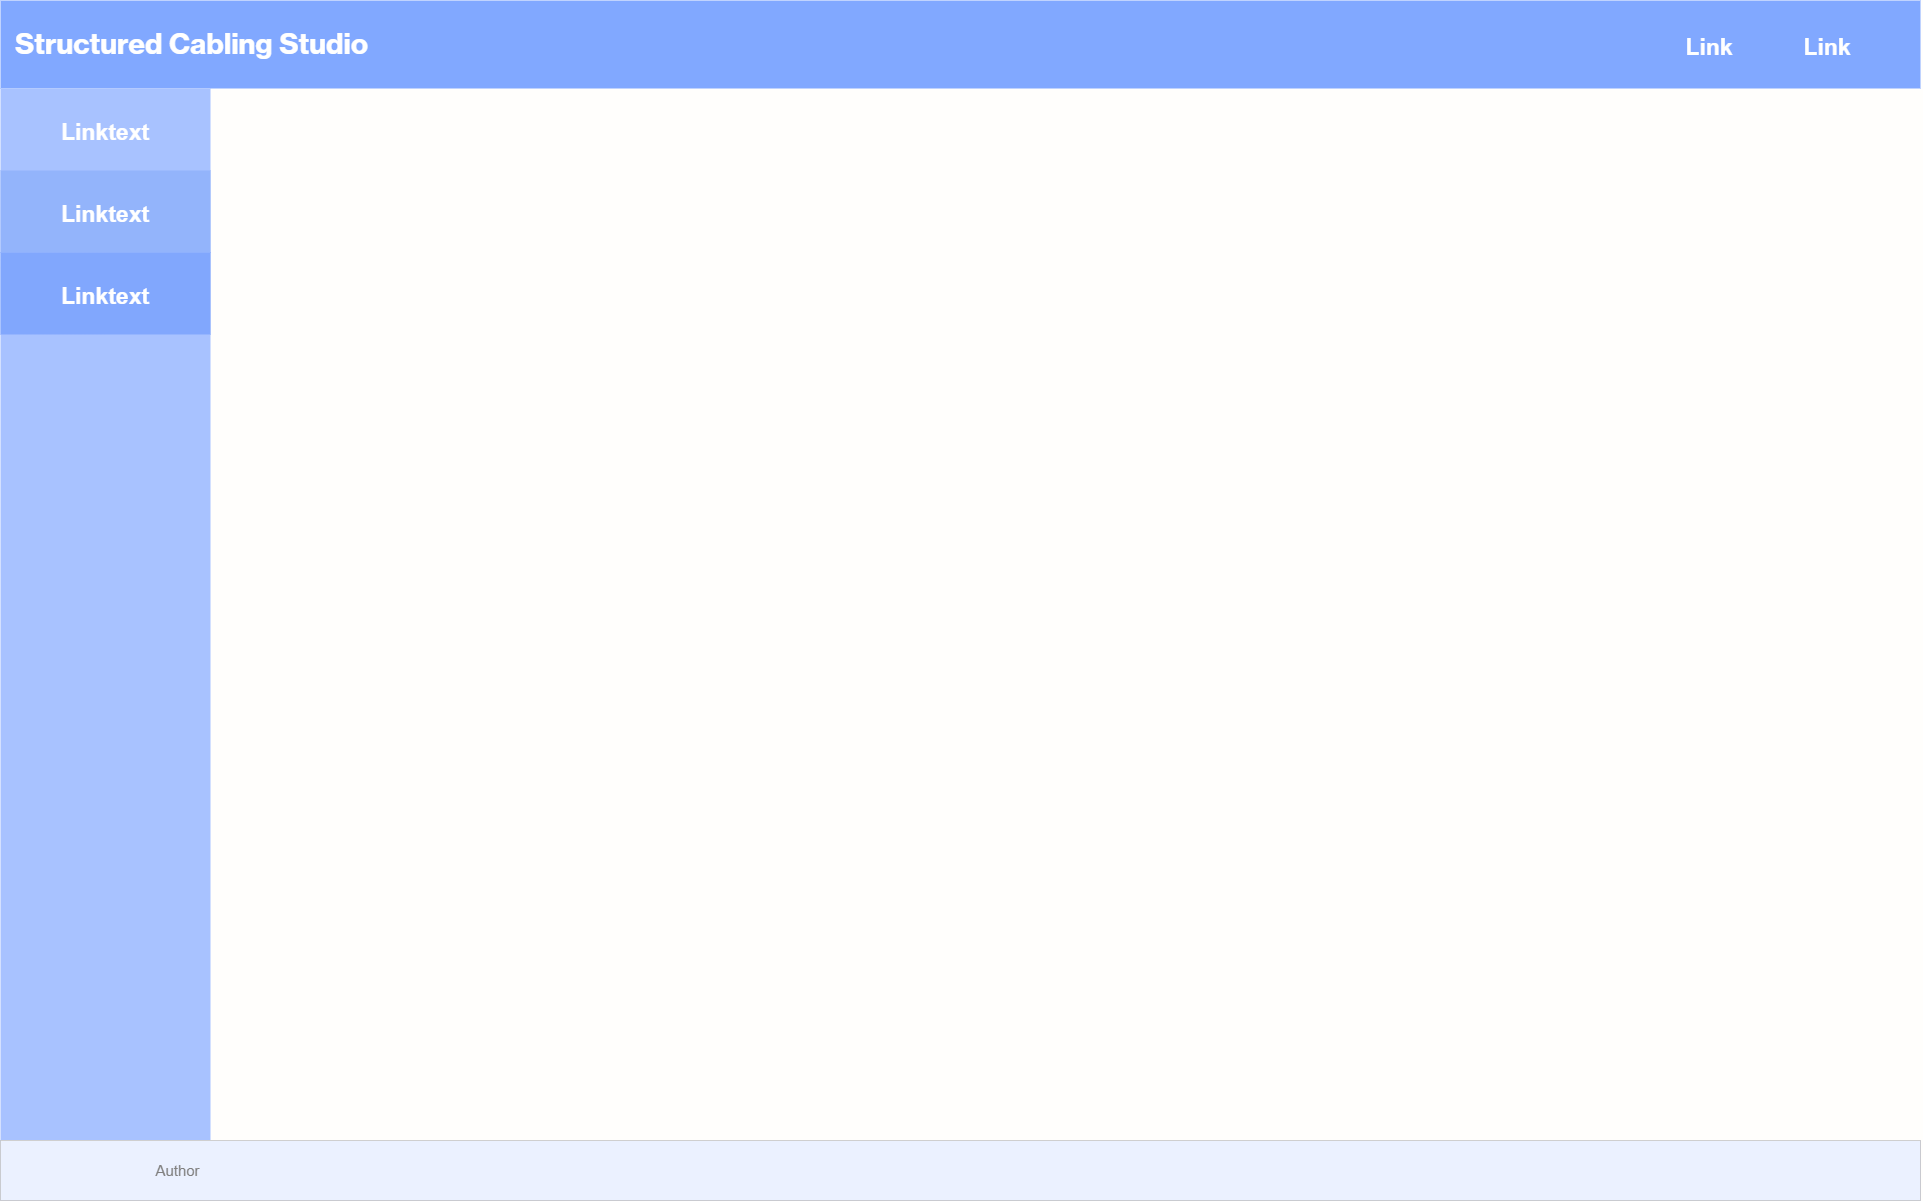

The diagram above was exported from draw.io. Its source (the exported page's mxGraphModel, read from the mxfile embedded in the PNG):
<mxGraphModel dx="2868" dy="1578" grid="0" gridSize="10" guides="1" tooltips="1" connect="1" arrows="1" fold="1" page="1" pageScale="1" pageWidth="1920" pageHeight="1200" background="#FFFEFC" math="0" shadow="0">
  <root>
    <mxCell id="0" />
    <mxCell id="1" parent="0" />
    <mxCell id="qtfPHY0Kb36Rdy4feRBg-1" value="&lt;font size=&quot;1&quot; face=&quot;Neue Haas Grotesk Text Pro&quot;&gt;&lt;b style=&quot;font-size: 28px;&quot;&gt;Structured Cabling Studio&lt;/b&gt;&lt;/font&gt;" style="html=1;shadow=0;dashed=0;fillColor=#81A8FF;strokeColor=none;fontSize=16;fontColor=#ffffff;align=left;spacing=15;" parent="1" vertex="1">
      <mxGeometry width="1920" height="88" as="geometry" />
    </mxCell>
    <mxCell id="m_R2NemQxrvHlidrz1mI-8" value="Link" style="fillColor=none;strokeColor=none;fontSize=23;fontColor=#ffffff;align=center;fontStyle=1" parent="1" vertex="1">
      <mxGeometry x="1792" y="24" width="70" height="40" as="geometry" />
    </mxCell>
    <mxCell id="m_R2NemQxrvHlidrz1mI-9" value="Link" style="fillColor=none;strokeColor=none;fontSize=23;fontColor=#ffffff;align=center;fontStyle=1" parent="1" vertex="1">
      <mxGeometry x="1674" y="24" width="70" height="40" as="geometry" />
    </mxCell>
    <mxCell id="m_R2NemQxrvHlidrz1mI-10" value="" style="html=1;shadow=0;dashed=0;fillColor=#a8c2ff;strokeColor=none;fontSize=16;fontColor=#ffffff;align=left;spacing=15;" parent="1" vertex="1">
      <mxGeometry y="88" width="210" height="1052" as="geometry" />
    </mxCell>
    <mxCell id="m_R2NemQxrvHlidrz1mI-11" value="Linktext" style="fillColor=none;strokeColor=none;fontSize=23;fontColor=#ffffff;align=center;fontStyle=1;labelBackgroundColor=none;labelBorderColor=none;" parent="1" vertex="1">
      <mxGeometry y="88" width="210" height="82" as="geometry" />
    </mxCell>
    <mxCell id="m_R2NemQxrvHlidrz1mI-14" value="" style="rounded=0;whiteSpace=wrap;html=1;strokeWidth=0;fillColor=#ebf1ff;" parent="1" vertex="1">
      <mxGeometry y="1140" width="1920" height="60" as="geometry" />
    </mxCell>
    <mxCell id="m_R2NemQxrvHlidrz1mI-17" value="" style="endArrow=none;html=1;rounded=0;exitX=0;exitY=0;exitDx=0;exitDy=0;entryX=1;entryY=0;entryDx=0;entryDy=0;strokeColor=#CFCFCF;" parent="1" source="m_R2NemQxrvHlidrz1mI-14" target="m_R2NemQxrvHlidrz1mI-14" edge="1">
      <mxGeometry width="50" height="50" relative="1" as="geometry">
        <mxPoint x="8" y="1169" as="sourcePoint" />
        <mxPoint x="1918" y="1140" as="targetPoint" />
      </mxGeometry>
    </mxCell>
    <mxCell id="m_R2NemQxrvHlidrz1mI-18" value="&lt;font color=&quot;#808080&quot; style=&quot;font-size: 15px;&quot;&gt;Author&lt;/font&gt;" style="text;html=1;strokeColor=none;fillColor=none;align=center;verticalAlign=middle;whiteSpace=wrap;rounded=0;fontColor=#E6E6E6;" parent="1" vertex="1">
      <mxGeometry x="140" y="1155" width="75" height="30" as="geometry" />
    </mxCell>
    <mxCell id="E5AbmGamTJLq_gpL-XyA-1" value="Linktext" style="fillColor=#93b4fb;strokeColor=none;fontSize=23;fontColor=#ffffff;align=center;fontStyle=1;labelBackgroundColor=none;labelBorderColor=none;" parent="1" vertex="1">
      <mxGeometry y="170" width="210" height="82" as="geometry" />
    </mxCell>
    <mxCell id="E5AbmGamTJLq_gpL-XyA-2" value="Linktext" style="fillColor=#81A7FD;strokeColor=none;fontSize=23;fontColor=#ffffff;align=center;fontStyle=1;labelBackgroundColor=none;labelBorderColor=none;" parent="1" vertex="1">
      <mxGeometry y="252" width="210" height="82" as="geometry" />
    </mxCell>
  </root>
</mxGraphModel>